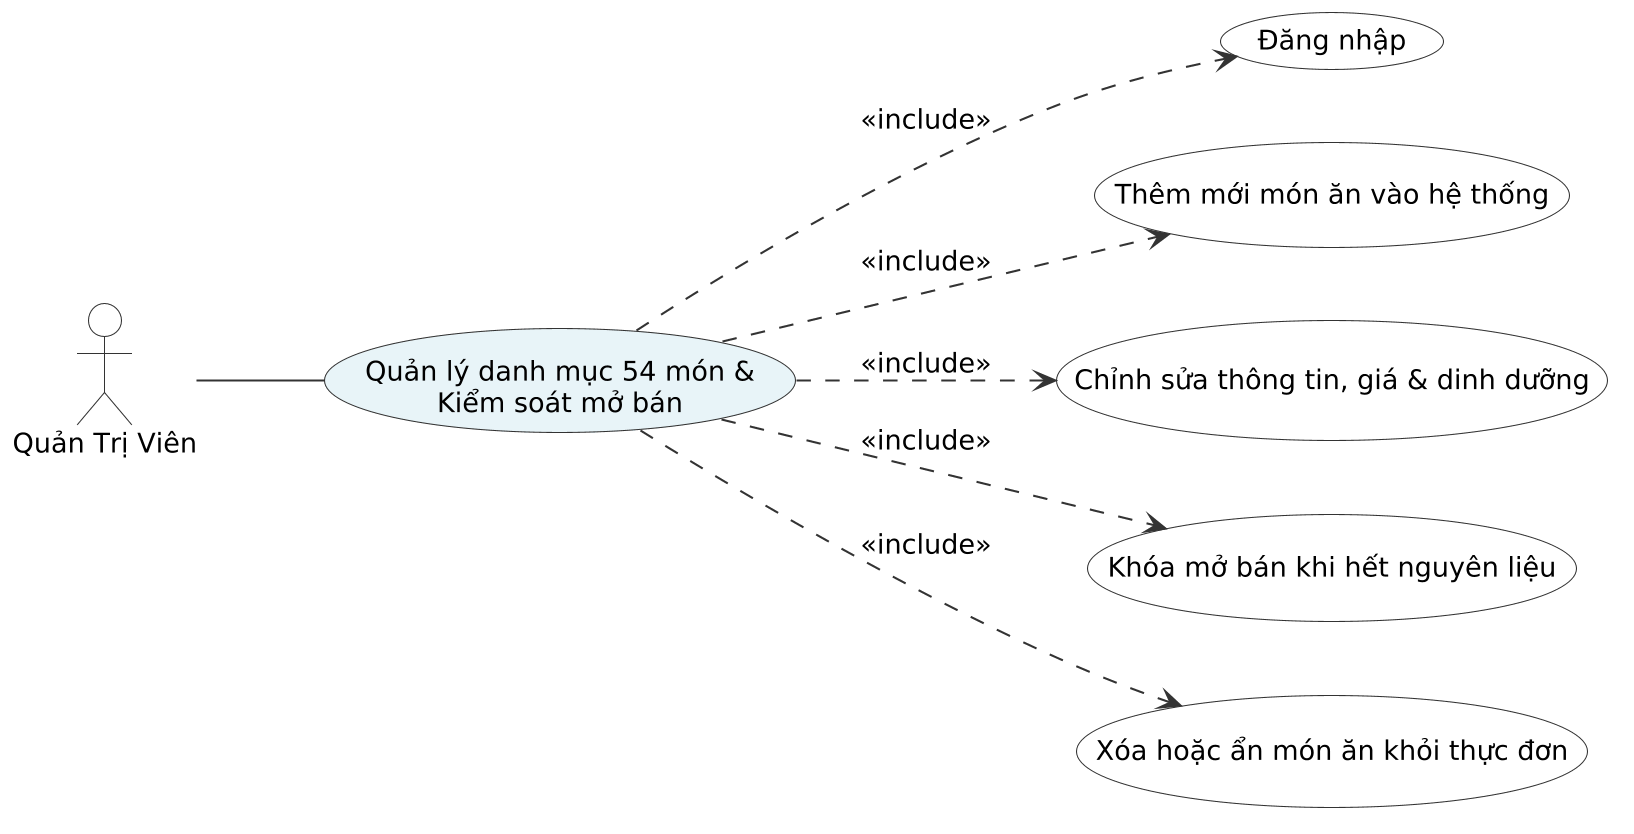

The diagram above was rendered by PlantUML. Its source (embedded in the PNG):
@startuml
skinparam shadowing false
skinparam dpi 200
skinparam defaultFontName "Times New Roman"
skinparam defaultFontSize 13

skinparam actor {
    BorderColor #333333
    BackgroundColor #FFFFFF
}

skinparam usecase {
    BorderColor #333333
    BackgroundColor #FFFFFF
    ArrowColor #333333
}

left to right direction

actor "Quản Trị Viên" as Actor

usecase "Quản lý danh mục 54 món &\nKiểm soát mở bán" as Main #E8F4F8
usecase "Đăng nhập" as Login

usecase "Thêm mới món ăn vào hệ thống" as UC1
usecase "Chỉnh sửa thông tin, giá & dinh dưỡng" as UC2
usecase "Khóa mở bán khi hết nguyên liệu" as UC3
usecase "Xóa hoặc ẩn món ăn khỏi thực đơn" as UC4

Actor -- Main

Main ..> Login : <<include>>

Main ..> UC1 : <<include>>
Main ..> UC2 : <<include>>
Main ..> UC3 : <<include>>
Main ..> UC4 : <<include>>
@enduml